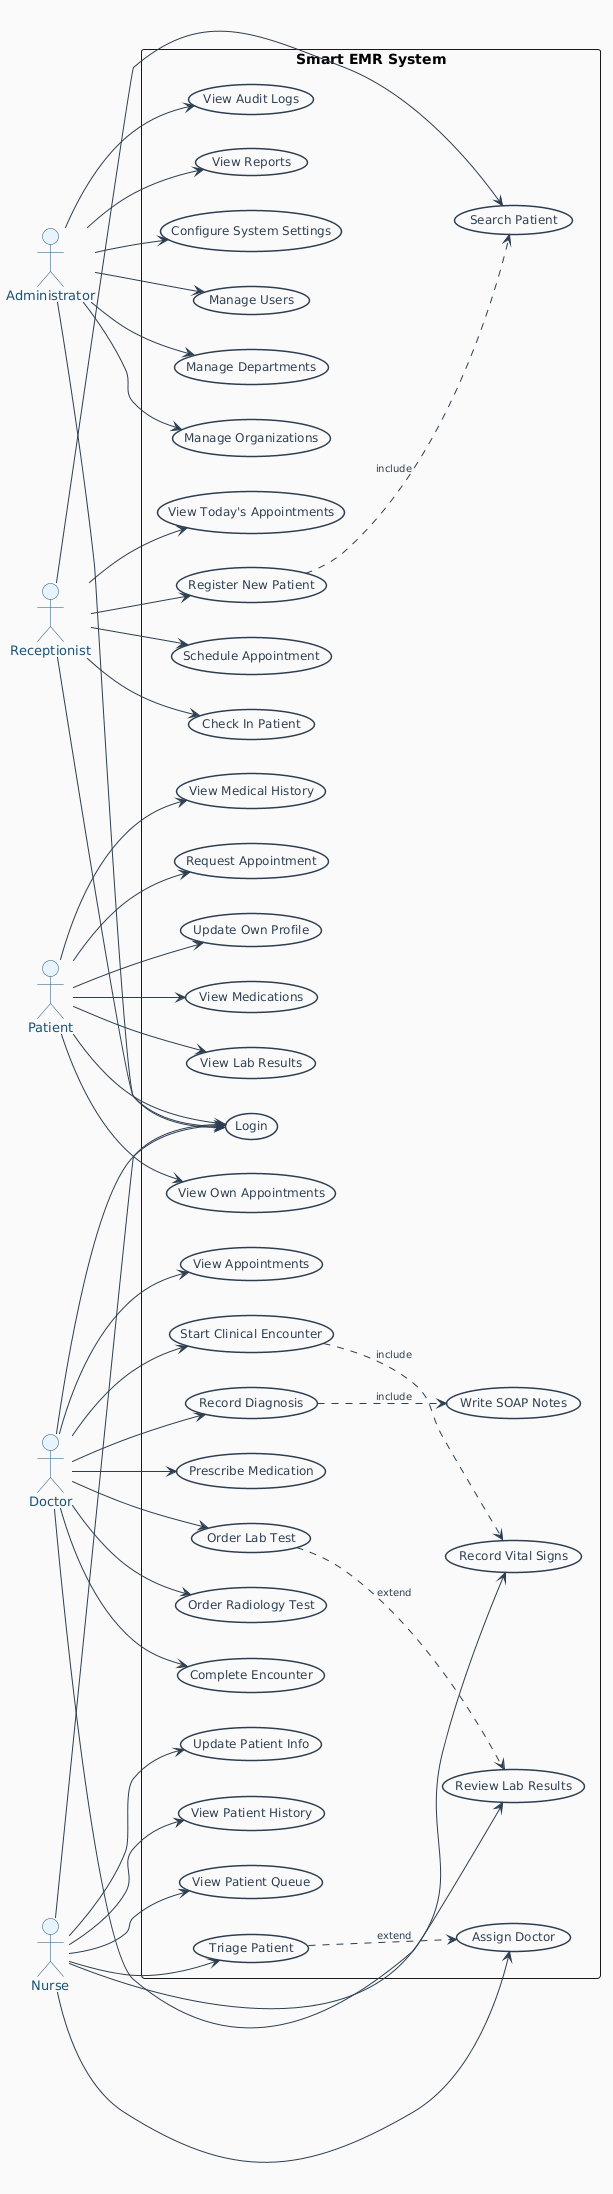

The diagram above was rendered by PlantUML. Its source (embedded in the PNG):
@startuml
' ============================================
' LANDSCAPE LAYOUT - NO LINE CROSSING
' ============================================
left to right direction
skinparam backgroundColor #FAFAFA
skinparam useCase {
    BackgroundColor #FFFFFF
    BorderColor #2C3E50
    FontColor #2C3E50
    FontSize 12
    FontName Arial
    BorderThickness 1.5
}

skinparam actor {
    BackgroundColor #E8F4FD
    BorderColor #1A5276
    FontColor #1A5276
    FontSize 13
    FontName Arial Bold
}

skinparam arrow {
    Color #2C3E50
    FontColor #2C3E50
    FontSize 10
}

' ============================================
' ACTORS (in landscape order)
' ============================================
actor Administrator as Admin
actor Receptionist as Receptionist
actor Nurse as Nurse
actor Doctor as Doctor
actor Patient as Patient

' ============================================
' SYSTEM BOUNDARY
' ============================================
rectangle "Smart EMR System" {
    
    ' ====== ADMIN USE CASES (Left column) ======
    usecase "Manage Users" as UC01
    usecase "Manage Departments" as UC02
    usecase "Manage Organizations" as UC03
    usecase "View Audit Logs" as UC04
    usecase "View Reports" as UC05
    usecase "Configure System Settings" as UC06
    
    ' ====== RECEPTIONIST USE CASES ======
    usecase "Register New Patient" as UC07
    usecase "Schedule Appointment" as UC08
    usecase "Check In Patient" as UC09
    usecase "Search Patient" as UC10
    usecase "View Today's Appointments" as UC11
    
    ' ====== NURSE USE CASES ======
    usecase "View Patient Queue" as UC12
    usecase "Triage Patient" as UC13
    usecase "Record Vital Signs" as UC14
    usecase "Assign Doctor" as UC15
    usecase "Update Patient Info" as UC16
    usecase "View Patient History" as UC17
    
    ' ====== DOCTOR USE CASES ======
    usecase "View Appointments" as UC18
    usecase "Start Clinical Encounter" as UC19
    usecase "Record Diagnosis" as UC20
    usecase "Prescribe Medication" as UC21
    usecase "Order Lab Test" as UC22
    usecase "Order Radiology Test" as UC23
    usecase "Review Lab Results" as UC24
    usecase "Write SOAP Notes" as UC25
    usecase "Complete Encounter" as UC26
    
    ' ====== PATIENT USE CASES (Right column) ======
    usecase "View Own Appointments" as UC27
    usecase "View Lab Results" as UC28
    usecase "View Medications" as UC29
    usecase "View Medical History" as UC30
    usecase "Request Appointment" as UC31
    usecase "Update Own Profile" as UC32
    
    ' ====== COMMON USE CASE ======
    usecase "Login" as UC33
}

' ============================================
' ACTOR TO USE CASE CONNECTIONS
' ============================================

' ----- ADMIN (connected to left column) -----
Admin --> UC01
Admin --> UC02
Admin --> UC03
Admin --> UC04
Admin --> UC05
Admin --> UC06

' ----- RECEPTIONIST -----
Receptionist --> UC07
Receptionist --> UC08
Receptionist --> UC09
Receptionist --> UC10
Receptionist --> UC11

' ----- NURSE -----
Nurse --> UC12
Nurse --> UC13
Nurse --> UC14
Nurse --> UC15
Nurse --> UC16
Nurse --> UC17

' ----- DOCTOR -----
Doctor --> UC18
Doctor --> UC19
Doctor --> UC20
Doctor --> UC21
Doctor --> UC22
Doctor --> UC23
Doctor --> UC24
Doctor --> UC26

' ----- PATIENT (connected to right column) -----
Patient --> UC27
Patient --> UC28
Patient --> UC29
Patient --> UC30
Patient --> UC31
Patient --> UC32

' ----- LOGIN (All Actors) -----
Admin --> UC33
Receptionist --> UC33
Nurse --> UC33
Doctor --> UC33
Patient --> UC33

' ============================================
' INCLUDE RELATIONSHIPS (No crossing)
' ============================================
UC20 ..> UC25 : include
UC19 ..> UC14 : include
UC07 ..> UC10 : include

' ============================================
' EXTEND RELATIONSHIPS (No crossing)
' ============================================
UC13 ..> UC15 : extend
UC22 ..> UC24 : extend
@enduml